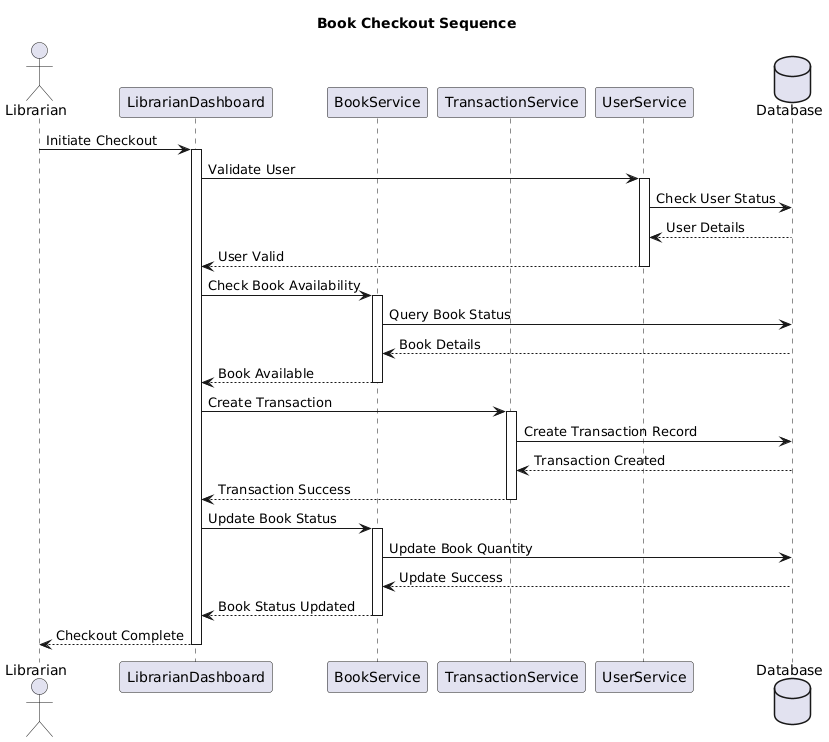

The diagram above was rendered by PlantUML. Its source (embedded in the PNG):
@startuml
title Book Checkout Sequence

actor Librarian
participant "LibrarianDashboard" as Dashboard
participant "BookService" as BookService
participant "TransactionService" as TransactionService
participant "UserService" as UserService
database "Database" as DB

Librarian -> Dashboard: Initiate Checkout
activate Dashboard

Dashboard -> UserService: Validate User
activate UserService
UserService -> DB: Check User Status
DB --> UserService: User Details
UserService --> Dashboard: User Valid
deactivate UserService

Dashboard -> BookService: Check Book Availability
activate BookService
BookService -> DB: Query Book Status
DB --> BookService: Book Details
BookService --> Dashboard: Book Available
deactivate BookService

Dashboard -> TransactionService: Create Transaction
activate TransactionService
TransactionService -> DB: Create Transaction Record
DB --> TransactionService: Transaction Created
TransactionService --> Dashboard: Transaction Success
deactivate TransactionService

Dashboard -> BookService: Update Book Status
activate BookService
BookService -> DB: Update Book Quantity
DB --> BookService: Update Success
BookService --> Dashboard: Book Status Updated
deactivate BookService

Dashboard --> Librarian: Checkout Complete
deactivate Dashboard
@enduml